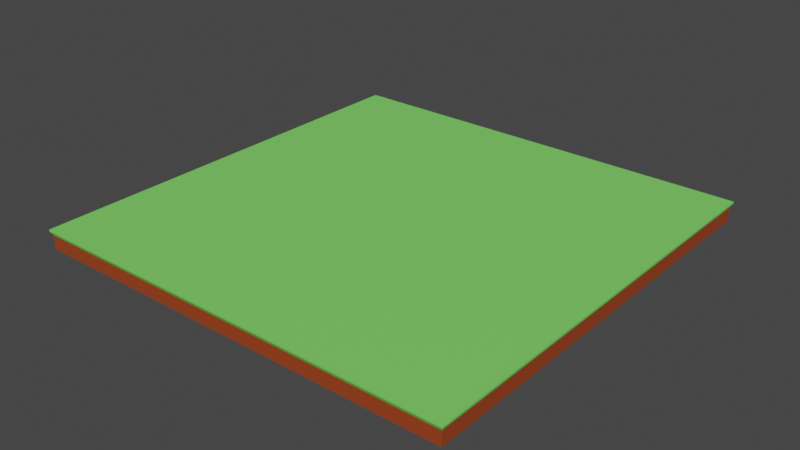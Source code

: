 # Source: grass_plane.blend  (saved by Blender 2.90.8; exported with 4.5.12 LTS)
import bpy
from mathutils import Matrix  # noqa: F401  (used for matrix-valued properties, if any)

bpy.ops.wm.read_factory_settings(use_empty=True)
scene = bpy.context.scene
scene.name = 'Scene'

# ---- collections
col_collection = bpy.data.collections.new('Collection'); scene.collection.children.link(col_collection)

# ---- materials (node trees are filled in below, after node groups)
mat_earth = bpy.data.materials.new('Earth')
mat_earth.use_transparent_shadow = False
mat_grass = bpy.data.materials.new('Grass')
mat_grass.use_transparent_shadow = False

# ---- material node trees
mat_earth.use_nodes = True; mat_earth.node_tree.nodes.clear()
_N = mat_earth.node_tree.nodes; _L = mat_earth.node_tree.links
n0 = _N.new('ShaderNodeBsdfPrincipled'); n0.name = 'Principled BSDF'; n0.location = (10, 300)
n0.distribution = 'GGX'
n0.subsurface_method = 'BURLEY'
n0.inputs[0].default_value = (0.3326, 0.05441, 0.01117, 1.0)
n0.inputs[3].default_value = 1.45
n0.inputs[27].default_value = (0.0, 0.0, 0.0, 1.0)
n0.inputs[28].default_value = 1.0
n1 = _N.new('ShaderNodeOutputMaterial'); n1.name = 'Material Output'; n1.location = (300, 300)
_L.new(n0.outputs[0], n1.inputs[0])
n1.is_active_output = True
mat_grass.use_nodes = True; mat_grass.node_tree.nodes.clear()
_N = mat_grass.node_tree.nodes; _L = mat_grass.node_tree.links
n0 = _N.new('ShaderNodeBsdfPrincipled'); n0.name = 'Principled BSDF'; n0.location = (10, 300)
n0.distribution = 'GGX'
n0.subsurface_method = 'BURLEY'
n0.inputs[0].default_value = (0.2122, 0.8, 0.1333, 1.0)
n0.inputs[3].default_value = 1.45
n0.inputs[27].default_value = (0.0, 0.0, 0.0, 1.0)
n0.inputs[28].default_value = 1.0
n1 = _N.new('ShaderNodeOutputMaterial'); n1.name = 'Material Output'; n1.location = (300, 300)
_L.new(n0.outputs[0], n1.inputs[0])
n1.is_active_output = True

# ---- world
world_world = bpy.data.worlds.new('World'); scene.world = world_world
world_world.use_nodes = True; world_world.node_tree.nodes.clear()
_N = world_world.node_tree.nodes; _L = world_world.node_tree.links
n0 = _N.new('ShaderNodeOutputWorld'); n0.name = 'World Output'; n0.location = (300, 300)
n1 = _N.new('ShaderNodeBackground'); n1.name = 'Background'; n1.location = (10, 300)
n1.inputs[0].default_value = (0.05088, 0.05088, 0.05088, 1.0)
_L.new(n1.outputs[0], n0.inputs[0])
n0.is_active_output = True
world_world.color = (0.05088, 0.05088, 0.05088)
world_world.use_sun_shadow = False
world_world.sun_shadow_jitter_overblur = 0.0

# ---- meshes
me_plane = bpy.data.meshes.new('Plane')
me_plane.from_pydata([(-6.742, -6.742, -0.6085), (6.742, -6.742, -0.6085), (-6.742, 6.742, -0.6085), (6.742, 6.742, -0.6085), (-6.742, -6.742, -0.1748), (6.742, -6.742, -0.1748), (-6.742, 6.742, -0.1748), (6.742, 6.742, -0.1748), (-6.805, 6.805, -0.05822), (-6.805, -6.805, -0.05822), (6.805, -6.805, -0.05822), (6.805, 6.805, -0.05822), (-6.805, 6.805, -2.027e-06), (-6.805, -6.805, -2.027e-06), (6.805, -6.805, -2.027e-06), (6.805, 6.805, -2.027e-06)], [], [(0, 2, 3, 1), (7, 6, 8, 11), (0, 1, 5, 4), (1, 3, 7, 5), (2, 0, 4, 6), (3, 2, 6, 7), (10, 11, 15, 14), (4, 5, 10, 9), (5, 7, 11, 10), (6, 4, 9, 8), (13, 14, 15, 12), (8, 9, 13, 12), (11, 8, 12, 15), (9, 10, 14, 13)])
me_plane.polygons.foreach_set('material_index', [0, 1, 0, 0, 0, 0, 1, 1, 1, 1, 1, 1, 1, 1])
_uv = me_plane.uv_layers.new(name='UVMap')
_uv.uv.foreach_set('vector', [0.0, 0.0, 0.0, 1.0, 1.0, 1.0, 1.0, 0.0, 1.0, 1.0, 0.0, 1.0, 0.0, 1.0, 1.0, 1.0, 0.0, 0.0, 1.0, 0.0, 1.0, 0.0, 0.0, 0.0, 1.0, 0.0, 1.0, 1.0, 1.0, 1.0, 1.0, 0.0, 0.0, 1.0, 0.0, 0.0, 0.0, 0.0, 0.0, 1.0, 1.0, 1.0, 0.0, 1.0, 0.0, 1.0, 1.0, 1.0, 1.0, 0.0, 1.0, 1.0, 1.0, 1.0, 1.0, 0.0, 0.0, 0.0, 1.0, 0.0, 1.0, 0.0, 0.0, 0.0, 1.0, 0.0, 1.0, 1.0, 1.0, 1.0, 1.0, 0.0, 0.0, 1.0, 0.0, 0.0, 0.0, 0.0, 0.0, 1.0, 0.0, 0.0, 1.0, 0.0, 1.0, 1.0, 0.0, 1.0, 0.0, 1.0, 0.0, 0.0, 0.0, 0.0, 0.0, 1.0, 1.0, 1.0, 0.0, 1.0, 0.0, 1.0, 1.0, 1.0, 0.0, 0.0, 1.0, 0.0, 1.0, 0.0, 0.0, 0.0])
me_plane.materials.append(mat_earth)
me_plane.materials.append(mat_grass)
me_plane.use_remesh_fix_poles = True
me_plane.use_remesh_preserve_attributes = False
me_plane.use_mirror_vertex_groups = False
me_plane.update()

# ---- objects
ob_plane = bpy.data.objects.new('Plane', me_plane)

# ---- transforms, parenting, visibility, modifiers, constraints
ob_plane.location = (0.0, 0.0, 0.0)
ob_plane.lineart.crease_threshold = 0.0

# ---- collection membership
col_collection.objects.link(ob_plane)

# ---- scene / render settings (as saved in the file)
scene.frame_start = 1; scene.frame_end = 250; scene.frame_set(1)
scene.render.engine = 'BLENDER_EEVEE_NEXT'
scene.cycles.use_denoising = False
scene.cycles.samples = 128
scene.cycles.sampling_pattern = 'TABULATED_SOBOL'
scene.cycles.use_adaptive_sampling = False
scene.cycles.use_light_tree = False
scene.view_settings.view_transform = 'Filmic'
bpy.context.view_layer.update()

# ---- added for rendering (the .blend has no active camera and no usable light): camera, sun
cam_auto = bpy.data.cameras.new('AutoCamera')
cam_auto.lens = 50.0
cam_auto.sensor_width = 36.0
cam_auto.clip_end = 1000.0
ob_auto_camera = bpy.data.objects.new('AutoCamera', cam_auto)
scene.collection.objects.link(ob_auto_camera)
ob_auto_camera.location = (17.8176, -21.3811, 13.9498)
ob_auto_camera.rotation_euler = (1.09748, -7.21219e-08, 0.694738)
scene.camera = ob_auto_camera
light_auto_sun = bpy.data.lights.new('AutoSun', 'SUN')
light_auto_sun.energy = 3.0
light_auto_sun.angle = 0.0523599
ob_auto_sun = bpy.data.objects.new('AutoSun', light_auto_sun)
scene.collection.objects.link(ob_auto_sun)
ob_auto_sun.rotation_euler = (0.872665, 0.174533, 0.523599)
bpy.context.view_layer.update()
